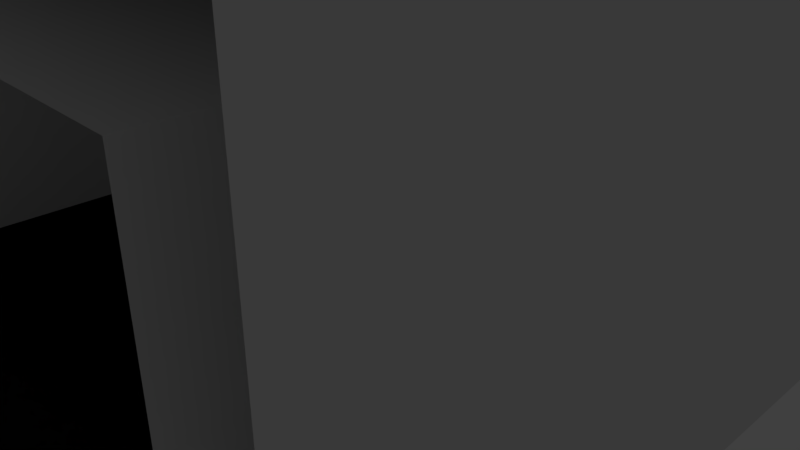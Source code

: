 # Source: Tunnel.blend  (saved by Blender 2.79.0; exported with 4.5.12 LTS)
import bpy
from mathutils import Matrix  # noqa: F401  (used for matrix-valued properties, if any)

bpy.ops.wm.read_factory_settings(use_empty=True)
scene = bpy.context.scene
scene.name = 'Scene'

# ---- collections
col_collection_1 = bpy.data.collections.new('Collection 1'); scene.collection.children.link(col_collection_1)

# ---- materials (node trees are filled in below, after node groups)
mat_material = bpy.data.materials.new('Material')
mat_material.alpha_threshold = 0.0
mat_material.use_transparent_shadow = False
mat_material.roughness = 0.5
mat_material.line_color = (0.0, 0.0, 0.0, 1.0)
mat_road = bpy.data.materials.new('Road')
mat_road.alpha_threshold = 0.0
mat_road.use_transparent_shadow = False
mat_road.diffuse_color = (0.004896, 0.004896, 0.004896, 1.0)
mat_road.roughness = 0.5

# ---- material node trees

# ---- world
world_world = bpy.data.worlds.new('World'); scene.world = world_world
world_world.color = (0.05088, 0.05088, 0.05088)
world_world.use_sun_shadow = False
world_world.sun_shadow_jitter_overblur = 0.0
world_world.cycles.sampling_method = 'MANUAL'

# ---- cameras
cam_camera = bpy.data.cameras.new('Camera')
cam_camera.clip_end = 100.0
cam_camera.lens = 35.0
cam_camera.sensor_width = 32.0
cam_camera.sensor_height = 18.0
cam_camera.ortho_scale = 7.314
cam_camera.dof.focus_distance = 0.0
cam_camera.dof.aperture_fstop = 128.0

# ---- lights
light_lamp = bpy.data.lights.new('Lamp', 'POINT')
light_lamp.transmission_factor = 0.0
light_lamp.cutoff_distance = 30.0
light_lamp.energy = 100.0
light_lamp.shadow_buffer_clip_start = 1.001
light_lamp.shadow_soft_size = 0.1
light_lamp.shadow_maximum_resolution = 0.006
light_lamp.use_absolute_resolution = True

# ---- meshes
me_cube = bpy.data.meshes.new('Cube')
me_cube.from_pydata([(4.0, 5.0, -1.0), (4.0, 4.0, 0.0), (5.0, 5.0, 0.0), (5.0, 4.0, 4.0), (4.0, 5.0, 0.0), (5.0, 4.0, 0.0), (5.0, 5.0, 4.0), (4.0, 5.0, 4.0), (4.0, 4.0, -1.0), (4.0, 4.0, 4.0), (-4.0, 5.0, -1.0), (-4.0, 4.0, 0.0), (-5.0, 5.0, 0.0), (0.0, 4.0, 0.0), (0.0, 5.0, -1.0), (-5.0, 4.0, 4.0), (0.0, 5.0, 0.0), (-4.0, 5.0, 0.0), (0.0, 4.0, -1.0), (-5.0, 4.0, 0.0), (-5.0, 5.0, 4.0), (-4.0, 5.0, 4.0), (-4.0, 4.0, -1.0), (-4.0, 4.0, 4.0), (4.0, -5.0, -1.0), (4.0, -4.0, 0.0), (5.0, -5.0, 0.0), (5.0, -4.0, 4.0), (4.0, -5.0, 0.0), (5.0, -4.0, 0.0), (5.0, -5.0, 4.0), (4.0, -5.0, 4.0), (4.0, -4.0, -1.0), (4.0, 0.0, -1.0), (5.0, 0.0, 0.0), (4.0, 0.0, 0.0), (4.0, -4.0, 4.0), (4.0, 0.0, 4.0), (5.0, 0.0, 4.0), (-4.0, -5.0, -1.0), (-4.0, -4.0, 0.0), (-5.0, -5.0, 0.0), (0.0, -4.0, 0.0), (0.0, -5.0, -1.0), (-5.0, -4.0, 4.0), (0.0, -5.0, 0.0), (-4.0, -5.0, 0.0), (0.0, -4.0, -1.0), (-5.0, -4.0, 0.0), (-5.0, -5.0, 4.0), (-4.0, -5.0, 4.0), (-4.0, -4.0, -1.0), (-4.0, 0.0, -1.0), (-5.0, 0.0, 0.0), (0.0, 0.0, 0.0), (0.0, 0.0, -1.0), (-4.0, 0.0, 0.0), (-4.0, -4.0, 4.0), (-4.0, 0.0, 4.0), (-5.0, 0.0, 4.0), (5.0, 4.0, 5.0), (5.0, 5.0, 5.0), (4.0, 4.0, 5.0), (4.0, 0.0, 5.0), (5.0, 0.0, 5.0), (4.0, 5.0, 5.0), (-5.0, 4.0, 5.0), (-5.0, 5.0, 5.0), (-4.0, 4.0, 5.0), (-4.0, 0.0, 5.0), (-5.0, 0.0, 5.0), (-4.0, 5.0, 5.0), (5.0, -4.0, 5.0), (5.0, -5.0, 5.0), (4.0, -4.0, 5.0), (4.0, -5.0, 5.0), (-5.0, -4.0, 5.0), (-5.0, -5.0, 5.0), (-4.0, -4.0, 5.0), (-4.0, -5.0, 5.0)], [], [(0, 5, 8), (0, 2, 5), (8, 5, 34, 33), (1, 4, 16, 13), (8, 18, 14, 0), (35, 1, 13, 54), (33, 55, 18, 8), (15, 59, 70, 66), (4, 1, 9, 7), (59, 44, 76, 70), (35, 37, 9, 1), (38, 34, 5, 3), (5, 2, 6, 3), (10, 22, 19), (10, 19, 12), (22, 52, 53, 19), (11, 13, 16, 17), (22, 10, 14, 18), (56, 54, 13, 11), (52, 22, 18, 55), (27, 38, 64, 72), (17, 21, 23, 11), (30, 27, 72, 73), (56, 11, 23, 58), (59, 15, 19, 53), (19, 15, 20, 12), (24, 32, 29), (24, 29, 26), (32, 33, 34, 29), (25, 42, 45, 28), (32, 24, 43, 47), (35, 54, 42, 25), (33, 32, 47, 55), (31, 50, 57, 36), (28, 31, 36, 25), (20, 15, 66, 67), (35, 25, 36, 37), (38, 27, 29, 34), (29, 27, 30, 26), (39, 48, 51), (39, 41, 48), (51, 48, 53, 52), (40, 46, 45, 42), (51, 47, 43, 39), (56, 40, 42, 54), (52, 55, 47, 51), (46, 40, 57, 50), (74, 78, 79, 75), (56, 58, 57, 40), (59, 53, 48, 44), (48, 41, 49, 44), (60, 62, 63, 64), (60, 61, 65, 62), (66, 70, 69, 68), (66, 68, 71, 67), (72, 64, 63, 74), (72, 74, 75, 73), (76, 78, 69, 70), (76, 77, 79, 78), (63, 69, 78, 74), (38, 3, 60, 64), (44, 49, 77, 76), (62, 68, 69, 63), (65, 71, 68, 62), (3, 6, 61, 60), (9, 23, 21, 7), (36, 57, 58, 37), (37, 58, 23, 9)])
me_cube.polygons.foreach_set('material_index', [0, 0, 0, 1, 0, 1, 0, 0, 0, 0, 0, 0, 0, 0, 0, 0, 1, 0, 1, 0, 0, 0, 0, 0, 0, 0, 0, 0, 0, 1, 0, 1, 0, 0, 0, 0, 0, 0, 0, 0, 0, 0, 1, 0, 1, 0, 0, 0, 0, 0, 0, 0, 0, 0, 0, 0, 0, 0, 0, 0, 0, 0, 0, 0, 0, 0, 0, 0])
_uv = me_cube.uv_layers.new(name='UVMap')
_uv.uv.foreach_set('vector', [0.625, 0.375, 0.5, 0.5, 0.5, 0.375, 0.5, 0.625, 0.625, 0.625, 0.625, 0.5, 0.5, 0.375, 0.5, 0.5, 5.96e-08, 0.5, 5.96e-08, 0.375, 0.5, 0.5, 0.5, 0.625, 5.96e-08, 0.625, 5.96e-08, 0.5, 0.5, 0.5, 5.96e-08, 0.5, 5.96e-08, 0.625, 0.5, 0.625, 0.5, 0.5, 0.5, 1.0, 5.96e-08, 1.0, 5.96e-08, 0.5, 0.5, 0.5, 5.96e-08, 0.5, 5.96e-08, 1.0, 0.5, 1.0, 1.0, 0.375, 0.5, 0.375, 0.5, 0.375, 1.0, 0.375, 0.375, 0.5, 0.25, 0.5, 0.25, 0.625, 0.375, 0.625, 0.5, 0.375, 1.192e-07, 0.375, 1.192e-07, 0.375, 0.5, 0.375, 0.5, 0.5, 0.5, 0.625, 1.0, 0.625, 1.0, 0.5, 0.5, 0.375, 0.5, 0.25, 1.0, 0.25, 1.0, 0.375, 0.5, 0.5, 0.625, 0.5, 0.625, 0.625, 0.5, 0.625, 0.625, 0.375, 0.5, 0.375, 0.5, 0.5, 0.5, 0.625, 0.375, 0.5, 0.375, 0.625, 0.5, 0.375, 5.96e-08, 0.375, 5.96e-08, 0.5, 0.5, 0.5, 0.5, 0.5, 1.0, 0.5, 1.0, 0.625, 0.5, 0.625, 0.5, 0.5, 0.5, 0.625, 1.0, 0.625, 1.0, 0.5, 0.5, 0.5, 1.0, 0.5, 1.0, 1.0, 0.5, 1.0, 0.5, 0.5, 0.5, 1.0, 1.0, 1.0, 1.0, 0.5, 1.192e-07, 0.375, 0.5, 0.375, 0.5, 0.375, 1.192e-07, 0.375, 0.375, 0.5, 0.375, 0.625, 0.25, 0.625, 0.25, 0.5, 0.375, 0.625, 0.5, 0.625, 0.5, 0.625, 0.375, 0.625, 0.5, 0.5, 1.0, 0.5, 1.0, 0.625, 0.5, 0.625, 0.5, 0.375, 1.0, 0.375, 1.0, 0.25, 0.5, 0.25, 0.5, 0.5, 0.5, 0.625, 0.625, 0.625, 0.625, 0.5, 0.375, 0.375, 0.5, 0.375, 0.5, 0.5, 0.5, 0.375, 0.625, 0.5, 0.625, 0.375, 0.5, 0.375, 1.0, 0.375, 1.0, 0.5, 0.5, 0.5, 0.5, 0.5, 5.96e-08, 0.5, 5.96e-08, 0.375, 0.5, 0.375, 0.5, 0.5, 0.5, 0.375, 5.96e-08, 0.375, 5.96e-08, 0.5, 0.5, 0.5, 5.96e-08, 0.5, 5.96e-08, 0.0, 0.5, 1.788e-07, 0.5, 0.5, 0.5, 3.874e-07, 5.96e-08, 2.98e-07, 5.96e-08, 0.5, 0.625, 0.625, 0.75, 0.625, 0.75, 0.625, 0.625, 0.625, 0.625, 0.5, 0.625, 0.625, 0.75, 0.625, 0.75, 0.5, 0.625, 0.625, 0.5, 0.625, 0.5, 0.625, 0.625, 0.625, 0.5, 0.5, 0.0, 0.5, 0.0, 0.625, 0.5, 0.625, 0.5, 0.375, 1.192e-07, 0.375, 1.192e-07, 0.25, 0.5, 0.25, 0.5, 0.5, 0.5, 0.625, 0.375, 0.625, 0.375, 0.5, 0.375, 0.375, 0.5, 0.5, 0.5, 0.375, 0.5, 0.375, 0.375, 0.375, 0.375, 0.5, 0.5, 0.375, 0.5, 0.5, 1.0, 0.5, 1.0, 0.375, 0.5, 0.5, 0.5, 0.375, 1.0, 0.375, 1.0, 0.5, 0.5, 0.5, 1.0, 0.5, 1.0, 0.375, 0.5, 0.375, 0.5, 0.5, 0.5, 1.788e-07, 1.0, 0.0, 1.0, 0.5, 0.5, 0.5, 1.0, 0.5, 1.0, 2.98e-07, 0.5, 3.874e-07, 0.625, 0.5, 0.75, 0.5, 0.75, 0.625, 0.625, 0.625, 0.5, 0.5, 0.5, 0.375, 0.5, 0.375, 0.5, 0.5, 0.5, 0.5, 0.5, 0.625, 0.0, 0.625, 0.0, 0.5, 0.5, 0.375, 0.5, 0.25, 1.192e-07, 0.25, 1.192e-07, 0.375, 0.5, 0.5, 0.375, 0.5, 0.375, 0.625, 0.5, 0.625, 0.625, 0.5, 0.5, 0.5, 0.5, 2.384e-07, 0.625, 2.384e-07, 0.625, 0.5, 0.625, 0.625, 0.5, 0.625, 0.5, 0.5, 0.375, 0.5, 0.375, 2.384e-07, 0.5, 2.384e-07, 0.5, 0.5, 0.375, 0.5, 0.5, 0.5, 0.5, 0.625, 0.375, 0.625, 0.625, 0.5, 0.625, 1.0, 0.5, 1.0, 0.5, 0.5, 0.625, 0.5, 0.5, 0.5, 0.5, 0.375, 0.625, 0.375, 0.375, 0.5, 0.5, 0.5, 0.5, 1.0, 0.375, 1.0, 0.375, 0.5, 0.375, 0.375, 0.5, 0.375, 0.5, 0.5, 0.5, 1.0, 0.5, 0.5, 0.5, 0.5, 0.5, 1.0, 0.5, 0.375, 1.0, 0.375, 1.0, 0.375, 0.5, 0.375, 0.5, 0.625, 0.375, 0.625, 0.375, 0.625, 0.5, 0.625, 0.5, 0.5, 0.5, 2.384e-07, 0.5, 2.384e-07, 0.5, 0.5, 0.5, 0.625, 0.5, 0.5, 0.5, 0.5, 0.5, 0.625, 0.5, 0.625, 0.625, 0.625, 0.625, 0.625, 0.5, 0.625, 0.25, 0.625, 0.375, 0.625, 0.375, 0.625, 0.25, 0.625, 0.0, 0.625, 0.5, 0.625, 0.5, 0.625, 0.0, 0.625, 0.5, 0.625, 1.0, 0.625, 1.0, 0.625, 0.5, 0.625])
me_cube.materials.append(mat_material)
me_cube.materials.append(mat_road)
me_cube.use_remesh_preserve_volume = False
me_cube.use_remesh_preserve_attributes = False
me_cube.use_mirror_vertex_groups = False
me_cube.update()

# ---- objects
ob_cube = bpy.data.objects.new('Cube', me_cube)
ob_lamp = bpy.data.objects.new('Lamp', light_lamp)
ob_camera = bpy.data.objects.new('Camera', cam_camera)

# ---- transforms, parenting, visibility, modifiers, constraints
ob_cube.location = (0.0, 0.0, 0.0)
ob_cube.lock_rotations_4d = False
ob_cube.empty_display_type = 'ARROWS'
ob_cube.lineart.crease_threshold = 0.0
ob_lamp.location = (4.076, 1.005, 5.904)
ob_lamp.rotation_euler = (0.6503, 0.05522, 1.866)
ob_lamp.lock_rotations_4d = False
ob_lamp.empty_display_type = 'ARROWS'
ob_lamp.color = (0.0, 0.0, 0.0, 0.0)
ob_lamp.lineart.crease_threshold = 0.0
ob_camera.location = (7.481, -6.508, 5.344)
ob_camera.rotation_euler = (1.109, 0.0, 0.8149)
ob_camera.lock_rotations_4d = False
ob_camera.empty_display_type = 'ARROWS'
ob_camera.color = (0.0, 0.0, 0.0, 0.0)
ob_camera.display_type = 'WIRE'
ob_camera.lineart.crease_threshold = 0.0

# ---- collection membership
col_collection_1.objects.link(ob_cube)
col_collection_1.objects.link(ob_lamp)
col_collection_1.objects.link(ob_camera)

# ---- scene / render settings (as saved in the file)
scene.camera = ob_camera
scene.frame_start = 1; scene.frame_end = 250; scene.frame_set(1)
scene.render.engine = 'BLENDER_EEVEE_NEXT'
scene.render.resolution_percentage = 50
scene.render.dither_intensity = 0.0
scene.cycles.use_denoising = False
scene.cycles.samples = 128
scene.cycles.sampling_pattern = 'TABULATED_SOBOL'
scene.cycles.use_adaptive_sampling = False
scene.cycles.use_light_tree = False
scene.cycles.blur_glossy = 0.0
scene.cycles.sample_clamp_indirect = 0.0
scene.view_settings.view_transform = 'Standard'
bpy.context.view_layer.update()
